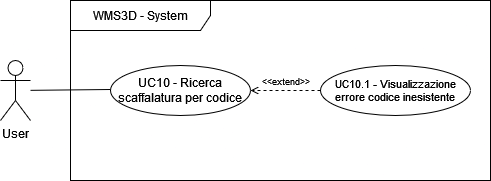

The diagram above was exported from draw.io. Its source (the exported page's mxGraphModel, read from the mxfile embedded in the PNG):
<mxGraphModel dx="1050" dy="483" grid="1" gridSize="10" guides="1" tooltips="1" connect="1" arrows="1" fold="1" page="1" pageScale="1" pageWidth="827" pageHeight="1169" math="0" shadow="0">
  <root>
    <mxCell id="0" />
    <mxCell id="1" parent="0" />
    <mxCell id="4BwgjcC-t7AZ2WxtZAjq-1" value="WMS3D - System" style="shape=umlFrame;whiteSpace=wrap;html=1;pointerEvents=0;width=140;height=30;" parent="1" vertex="1">
      <mxGeometry x="120" y="55" width="420" height="180" as="geometry" />
    </mxCell>
    <mxCell id="4BwgjcC-t7AZ2WxtZAjq-15" style="rounded=0;orthogonalLoop=1;jettySize=auto;html=1;entryX=0;entryY=0.5;entryDx=0;entryDy=0;endArrow=none;endFill=0;" parent="1" source="4BwgjcC-t7AZ2WxtZAjq-4" edge="1">
      <mxGeometry relative="1" as="geometry">
        <mxPoint x="160" y="144" as="targetPoint" />
      </mxGeometry>
    </mxCell>
    <mxCell id="4BwgjcC-t7AZ2WxtZAjq-4" value="User" style="shape=umlActor;verticalLabelPosition=bottom;verticalAlign=top;html=1;labelPosition=center;align=center;" parent="1" vertex="1">
      <mxGeometry x="50" y="115" width="30" height="60" as="geometry" />
    </mxCell>
    <mxCell id="4BwgjcC-t7AZ2WxtZAjq-9" value="UC10 - Ricerca scaffalatura per codice" style="ellipse;whiteSpace=wrap;html=1;" parent="1" vertex="1">
      <mxGeometry x="160" y="120" width="140" height="50" as="geometry" />
    </mxCell>
    <mxCell id="6qakqJGwT4e0qICCbI2R-9" value="UC10.1 - Visualizzazione errore codice inesistente" style="ellipse;whiteSpace=wrap;html=1;fontFamily=Helvetica;fontSize=11;fontColor=default;" vertex="1" parent="1">
      <mxGeometry x="370" y="120" width="150" height="50" as="geometry" />
    </mxCell>
    <mxCell id="6qakqJGwT4e0qICCbI2R-11" value="&lt;font style=&quot;font-size: 9px;&quot;&gt;&amp;lt;&amp;lt;extend&amp;gt;&amp;gt;&lt;/font&gt;" style="rounded=0;orthogonalLoop=1;jettySize=auto;html=1;exitX=0;exitY=0.5;exitDx=0;exitDy=0;entryX=1;entryY=0.5;entryDx=0;entryDy=0;dashed=1;endArrow=open;endFill=0;labelPosition=center;verticalLabelPosition=top;align=center;verticalAlign=bottom;" edge="1" parent="1" source="6qakqJGwT4e0qICCbI2R-9" target="4BwgjcC-t7AZ2WxtZAjq-9">
      <mxGeometry relative="1" as="geometry">
        <mxPoint x="452" y="249.78679656440363" as="sourcePoint" />
        <mxPoint x="370" y="273.78679656440363" as="targetPoint" />
      </mxGeometry>
    </mxCell>
  </root>
</mxGraphModel>